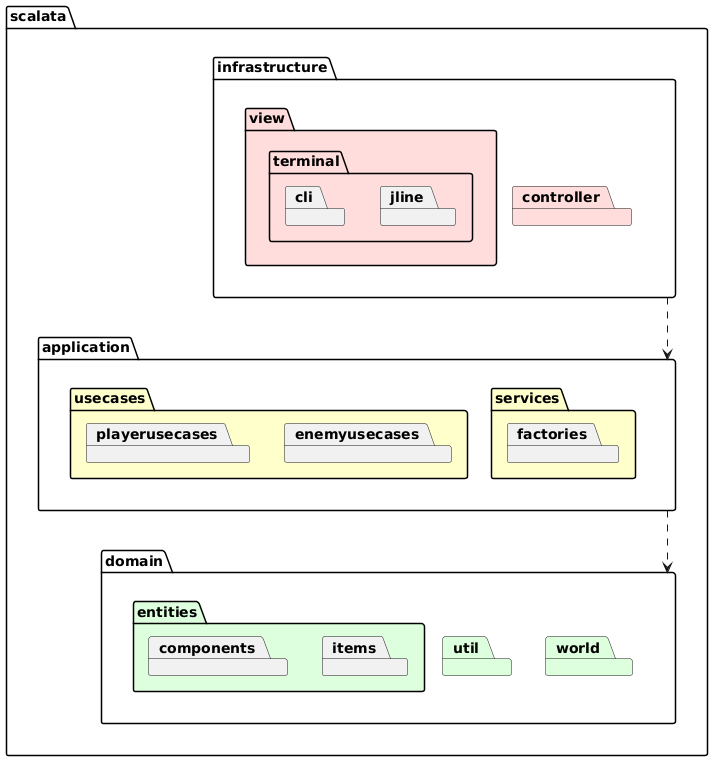

The diagram above was rendered by PlantUML. Its source (embedded in the PNG):
@startuml
' ========== PACKAGES ==========
package "scalata" {
  package "domain" as Domain {
    package "entities"  #DDFFDD {
        package "components"
        package "items"
    }
    package "util"      #DDFFDD
    package "world"     #DDFFDD
  }

  package "application" as Application {
    package "usecases"  #FFFFCC {
        package "playerusecases"
        package "enemyusecases"
    }
    package "services"  #FFFFCC {
        package "factories"
    }
  }
  

  package "infrastructure" as Infrastructure {
    package "controller" #FFDDDD
    package "view"       #FFDDDD {
        package "terminal" {
            package "cli"
            package "jline"
        }
    }
  }
}
Infrastructure        ..> Application
Application ..> Domain
@enduml